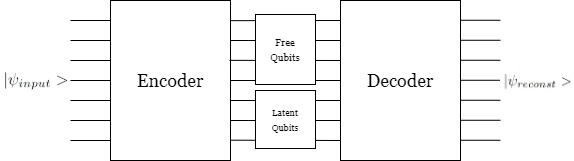

The diagram above was exported from draw.io. Its source (the exported page's mxGraphModel, read from the mxfile embedded in the PNG):
<mxGraphModel dx="656" dy="373" grid="1" gridSize="10" guides="1" tooltips="1" connect="1" arrows="1" fold="1" page="1" pageScale="1" pageWidth="1169" pageHeight="827" math="0" shadow="0">
  <root>
    <mxCell id="0" />
    <mxCell id="1" parent="0" />
    <mxCell id="YGa67HPr32kZCZGZ-6GY-1" value="&lt;font style=&quot;font-size: 18px;&quot; face=&quot;Georgia&quot;&gt;Encoder&lt;/font&gt;" style="rounded=0;whiteSpace=wrap;html=1;" vertex="1" parent="1">
      <mxGeometry x="330" y="180" width="120" height="160" as="geometry" />
    </mxCell>
    <mxCell id="YGa67HPr32kZCZGZ-6GY-5" value="" style="endArrow=none;html=1;rounded=0;" edge="1" parent="1">
      <mxGeometry width="50" height="50" relative="1" as="geometry">
        <mxPoint x="290" y="200" as="sourcePoint" />
        <mxPoint x="330" y="200" as="targetPoint" />
      </mxGeometry>
    </mxCell>
    <mxCell id="YGa67HPr32kZCZGZ-6GY-6" value="" style="endArrow=none;html=1;rounded=0;" edge="1" parent="1">
      <mxGeometry width="50" height="50" relative="1" as="geometry">
        <mxPoint x="290" y="220" as="sourcePoint" />
        <mxPoint x="330" y="220" as="targetPoint" />
      </mxGeometry>
    </mxCell>
    <mxCell id="YGa67HPr32kZCZGZ-6GY-7" value="" style="endArrow=none;html=1;rounded=0;" edge="1" parent="1">
      <mxGeometry width="50" height="50" relative="1" as="geometry">
        <mxPoint x="290" y="240" as="sourcePoint" />
        <mxPoint x="330" y="240" as="targetPoint" />
      </mxGeometry>
    </mxCell>
    <mxCell id="YGa67HPr32kZCZGZ-6GY-19" value="" style="endArrow=none;html=1;rounded=0;" edge="1" parent="1">
      <mxGeometry width="50" height="50" relative="1" as="geometry">
        <mxPoint x="290" y="260" as="sourcePoint" />
        <mxPoint x="330" y="260" as="targetPoint" />
      </mxGeometry>
    </mxCell>
    <mxCell id="YGa67HPr32kZCZGZ-6GY-20" value="" style="endArrow=none;html=1;rounded=0;" edge="1" parent="1">
      <mxGeometry width="50" height="50" relative="1" as="geometry">
        <mxPoint x="290" y="280" as="sourcePoint" />
        <mxPoint x="330" y="280" as="targetPoint" />
      </mxGeometry>
    </mxCell>
    <mxCell id="YGa67HPr32kZCZGZ-6GY-21" value="" style="endArrow=none;html=1;rounded=0;" edge="1" parent="1">
      <mxGeometry width="50" height="50" relative="1" as="geometry">
        <mxPoint x="290" y="300" as="sourcePoint" />
        <mxPoint x="330" y="300" as="targetPoint" />
      </mxGeometry>
    </mxCell>
    <mxCell id="YGa67HPr32kZCZGZ-6GY-22" value="" style="endArrow=none;html=1;rounded=0;" edge="1" parent="1">
      <mxGeometry width="50" height="50" relative="1" as="geometry">
        <mxPoint x="290" y="320" as="sourcePoint" />
        <mxPoint x="330" y="320" as="targetPoint" />
      </mxGeometry>
    </mxCell>
    <mxCell id="YGa67HPr32kZCZGZ-6GY-24" value="&lt;font style=&quot;font-size: 18px;&quot; face=&quot;Georgia&quot;&gt;Decoder&lt;/font&gt;" style="rounded=0;whiteSpace=wrap;html=1;" vertex="1" parent="1">
      <mxGeometry x="560" y="180" width="120" height="160" as="geometry" />
    </mxCell>
    <mxCell id="YGa67HPr32kZCZGZ-6GY-25" value="" style="endArrow=none;html=1;rounded=0;exitX=0.997;exitY=0.126;exitDx=0;exitDy=0;exitPerimeter=0;" edge="1" parent="1" source="YGa67HPr32kZCZGZ-6GY-1">
      <mxGeometry width="50" height="50" relative="1" as="geometry">
        <mxPoint x="520" y="200" as="sourcePoint" />
        <mxPoint x="560" y="200" as="targetPoint" />
      </mxGeometry>
    </mxCell>
    <mxCell id="YGa67HPr32kZCZGZ-6GY-26" value="" style="endArrow=none;html=1;rounded=0;exitX=1;exitY=0.25;exitDx=0;exitDy=0;" edge="1" parent="1" source="YGa67HPr32kZCZGZ-6GY-1">
      <mxGeometry width="50" height="50" relative="1" as="geometry">
        <mxPoint x="520" y="220" as="sourcePoint" />
        <mxPoint x="560" y="220" as="targetPoint" />
      </mxGeometry>
    </mxCell>
    <mxCell id="YGa67HPr32kZCZGZ-6GY-27" value="" style="endArrow=none;html=1;rounded=0;exitX=0.992;exitY=0.374;exitDx=0;exitDy=0;exitPerimeter=0;" edge="1" parent="1" source="YGa67HPr32kZCZGZ-6GY-1">
      <mxGeometry width="50" height="50" relative="1" as="geometry">
        <mxPoint x="520" y="240" as="sourcePoint" />
        <mxPoint x="560" y="240" as="targetPoint" />
      </mxGeometry>
    </mxCell>
    <mxCell id="YGa67HPr32kZCZGZ-6GY-28" value="" style="endArrow=none;html=1;rounded=0;" edge="1" parent="1" source="YGa67HPr32kZCZGZ-6GY-1">
      <mxGeometry width="50" height="50" relative="1" as="geometry">
        <mxPoint x="520" y="260" as="sourcePoint" />
        <mxPoint x="560" y="260" as="targetPoint" />
      </mxGeometry>
    </mxCell>
    <mxCell id="YGa67HPr32kZCZGZ-6GY-29" value="" style="endArrow=none;html=1;rounded=0;exitX=0.995;exitY=0.625;exitDx=0;exitDy=0;exitPerimeter=0;" edge="1" parent="1" source="YGa67HPr32kZCZGZ-6GY-1">
      <mxGeometry width="50" height="50" relative="1" as="geometry">
        <mxPoint x="520" y="280" as="sourcePoint" />
        <mxPoint x="560" y="280" as="targetPoint" />
      </mxGeometry>
    </mxCell>
    <mxCell id="YGa67HPr32kZCZGZ-6GY-30" value="" style="endArrow=none;html=1;rounded=0;exitX=1;exitY=0.75;exitDx=0;exitDy=0;" edge="1" parent="1" source="YGa67HPr32kZCZGZ-6GY-1">
      <mxGeometry width="50" height="50" relative="1" as="geometry">
        <mxPoint x="520" y="300" as="sourcePoint" />
        <mxPoint x="560" y="300" as="targetPoint" />
      </mxGeometry>
    </mxCell>
    <mxCell id="YGa67HPr32kZCZGZ-6GY-31" value="" style="endArrow=none;html=1;rounded=0;exitX=1;exitY=0.873;exitDx=0;exitDy=0;exitPerimeter=0;" edge="1" parent="1" source="YGa67HPr32kZCZGZ-6GY-1">
      <mxGeometry width="50" height="50" relative="1" as="geometry">
        <mxPoint x="520" y="320" as="sourcePoint" />
        <mxPoint x="560" y="320" as="targetPoint" />
      </mxGeometry>
    </mxCell>
    <mxCell id="YGa67HPr32kZCZGZ-6GY-32" value="&lt;font face=&quot;Georgia&quot; style=&quot;font-size: 9px;&quot;&gt;Latent&lt;/font&gt;&lt;div&gt;&lt;font face=&quot;Georgia&quot; style=&quot;font-size: 9px;&quot;&gt;Qubits&lt;/font&gt;&lt;/div&gt;" style="rounded=0;whiteSpace=wrap;html=1;strokeColor=default;" vertex="1" parent="1">
      <mxGeometry x="475" y="270" width="60" height="58.02" as="geometry" />
    </mxCell>
    <mxCell id="YGa67HPr32kZCZGZ-6GY-33" value="" style="endArrow=none;html=1;rounded=0;" edge="1" parent="1">
      <mxGeometry width="50" height="50" relative="1" as="geometry">
        <mxPoint x="680" y="199.77" as="sourcePoint" />
        <mxPoint x="720" y="199.77" as="targetPoint" />
      </mxGeometry>
    </mxCell>
    <mxCell id="YGa67HPr32kZCZGZ-6GY-34" value="" style="endArrow=none;html=1;rounded=0;" edge="1" parent="1">
      <mxGeometry width="50" height="50" relative="1" as="geometry">
        <mxPoint x="680" y="219.77" as="sourcePoint" />
        <mxPoint x="720" y="219.77" as="targetPoint" />
      </mxGeometry>
    </mxCell>
    <mxCell id="YGa67HPr32kZCZGZ-6GY-35" value="" style="endArrow=none;html=1;rounded=0;" edge="1" parent="1">
      <mxGeometry width="50" height="50" relative="1" as="geometry">
        <mxPoint x="680" y="239.77" as="sourcePoint" />
        <mxPoint x="720" y="239.77" as="targetPoint" />
      </mxGeometry>
    </mxCell>
    <mxCell id="YGa67HPr32kZCZGZ-6GY-36" value="" style="endArrow=none;html=1;rounded=0;" edge="1" parent="1">
      <mxGeometry width="50" height="50" relative="1" as="geometry">
        <mxPoint x="680" y="259.77" as="sourcePoint" />
        <mxPoint x="720" y="259.77" as="targetPoint" />
      </mxGeometry>
    </mxCell>
    <mxCell id="YGa67HPr32kZCZGZ-6GY-37" value="" style="endArrow=none;html=1;rounded=0;" edge="1" parent="1">
      <mxGeometry width="50" height="50" relative="1" as="geometry">
        <mxPoint x="680" y="279.77" as="sourcePoint" />
        <mxPoint x="720" y="279.77" as="targetPoint" />
      </mxGeometry>
    </mxCell>
    <mxCell id="YGa67HPr32kZCZGZ-6GY-38" value="" style="endArrow=none;html=1;rounded=0;" edge="1" parent="1">
      <mxGeometry width="50" height="50" relative="1" as="geometry">
        <mxPoint x="680" y="299.77" as="sourcePoint" />
        <mxPoint x="720" y="299.77" as="targetPoint" />
      </mxGeometry>
    </mxCell>
    <mxCell id="YGa67HPr32kZCZGZ-6GY-39" value="" style="endArrow=none;html=1;rounded=0;" edge="1" parent="1">
      <mxGeometry width="50" height="50" relative="1" as="geometry">
        <mxPoint x="680" y="319.77" as="sourcePoint" />
        <mxPoint x="720" y="319.77" as="targetPoint" />
      </mxGeometry>
    </mxCell>
    <mxCell id="YGa67HPr32kZCZGZ-6GY-41" value="" style="shape=image;verticalLabelPosition=bottom;labelBackgroundColor=default;verticalAlign=top;aspect=fixed;imageAspect=0;image=data:image/png,(base64 omitted: 7180 chars);" vertex="1" parent="1">
      <mxGeometry x="220" y="248.02" width="69" height="23.97" as="geometry" />
    </mxCell>
    <mxCell id="YGa67HPr32kZCZGZ-6GY-43" value="" style="shape=image;verticalLabelPosition=bottom;labelBackgroundColor=default;verticalAlign=top;aspect=fixed;imageAspect=0;image=data:image/png,(base64 omitted: 7864 chars);" vertex="1" parent="1">
      <mxGeometry x="720" y="249.6" width="74" height="22.39" as="geometry" />
    </mxCell>
    <mxCell id="YGa67HPr32kZCZGZ-6GY-54" value="&lt;font size=&quot;1&quot; face=&quot;Georgia&quot;&gt;Free&lt;/font&gt;&lt;div&gt;&lt;font size=&quot;1&quot; face=&quot;Georgia&quot;&gt;Qubits&lt;/font&gt;&lt;/div&gt;" style="rounded=0;whiteSpace=wrap;html=1;strokeColor=default;" vertex="1" parent="1">
      <mxGeometry x="475" y="194" width="60" height="70" as="geometry" />
    </mxCell>
  </root>
</mxGraphModel>